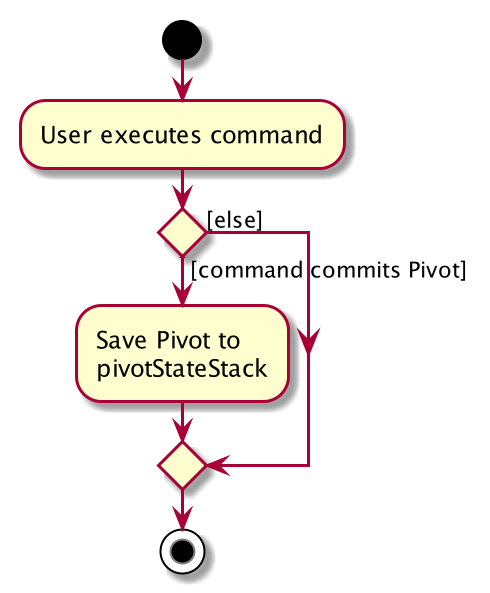

The diagram above was rendered by PlantUML. Its source (embedded in the PNG):
@startuml
start
:User executes command;


if () then ([command commits Pivot])
    :Save Pivot to
    pivotStateStack;
else ([else])
endif
stop
@enduml